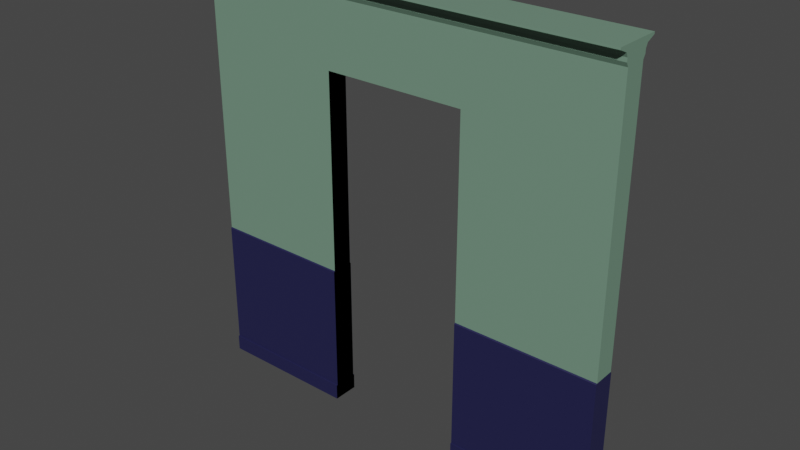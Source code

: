 # Source: door_frame.blend  (saved by Blender 3.4.6; exported with 4.5.12 LTS)
import bpy
from mathutils import Matrix  # noqa: F401  (used for matrix-valued properties, if any)

bpy.ops.wm.read_factory_settings(use_empty=True)
scene = bpy.context.scene
scene.name = 'Scene'

# ---- collections
col_collection = bpy.data.collections.new('Collection'); scene.collection.children.link(col_collection)

# ---- materials (node trees are filled in below, after node groups)
mat_top = bpy.data.materials.new('Top')
mat_top.alpha_threshold = 0.0
mat_top.use_transparent_shadow = False
mat_top.diffuse_color = (0.4581, 0.8, 0.5542, 1.0)
mat_top.roughness = 0.5
mat_top.line_color = (0.0, 0.0, 0.0, 1.0)
mat_bottom = bpy.data.materials.new('Bottom')
mat_bottom.use_transparent_shadow = False
mat_bottom.diffuse_color = (0.02786, 0.0226, 0.8, 1.0)
mat_top_001 = bpy.data.materials.new('Top.001')
mat_top_001.alpha_threshold = 0.0
mat_top_001.use_transparent_shadow = False
mat_top_001.diffuse_color = (0.4581, 0.8, 0.5542, 1.0)
mat_top_001.roughness = 0.5
mat_top_001.line_color = (0.0, 0.0, 0.0, 1.0)
mat_bottom_001 = bpy.data.materials.new('Bottom.001')
mat_bottom_001.use_transparent_shadow = False
mat_bottom_001.diffuse_color = (0.02786, 0.0226, 0.8, 1.0)
mat_top_002 = bpy.data.materials.new('Top.002')
mat_top_002.alpha_threshold = 0.0
mat_top_002.use_transparent_shadow = False
mat_top_002.diffuse_color = (0.4581, 0.8, 0.5542, 1.0)
mat_top_002.roughness = 0.5
mat_top_002.line_color = (0.0, 0.0, 0.0, 1.0)
mat_bottom_002 = bpy.data.materials.new('Bottom.002')
mat_bottom_002.use_transparent_shadow = False
mat_bottom_002.diffuse_color = (0.02786, 0.0226, 0.8, 1.0)

# ---- material node trees
mat_top.use_nodes = True; mat_top.node_tree.nodes.clear()
_N = mat_top.node_tree.nodes; _L = mat_top.node_tree.links
n0 = _N.new('ShaderNodeOutputMaterial'); n0.name = 'Material Output'; n0.location = (300, 300)
n1 = _N.new('ShaderNodeBsdfPrincipled'); n1.name = 'Principled BSDF'; n1.location = (10, 300)
n1.distribution = 'GGX'
n1.subsurface_method = 'RANDOM_WALK_SKIN'
n1.inputs[0].default_value = (0.1651, 0.2831, 0.2051, 1.0)
n1.inputs[3].default_value = 1.45
n1.inputs[27].default_value = (0.0, 0.0, 0.0, 1.0)
n1.inputs[28].default_value = 1.0
_L.new(n1.outputs[0], n0.inputs[0])
n0.is_active_output = True
mat_bottom.use_nodes = True; mat_bottom.node_tree.nodes.clear()
_N = mat_bottom.node_tree.nodes; _L = mat_bottom.node_tree.links
n0 = _N.new('ShaderNodeBsdfPrincipled'); n0.name = 'Principled BSDF'; n0.location = (10, 300)
n0.distribution = 'GGX'
n0.subsurface_method = 'RANDOM_WALK_SKIN'
n0.inputs[0].default_value = (0.01521, 0.01521, 0.06663, 1.0)
n0.inputs[3].default_value = 1.45
n0.inputs[27].default_value = (0.0, 0.0, 0.0, 1.0)
n0.inputs[28].default_value = 1.0
n1 = _N.new('ShaderNodeOutputMaterial'); n1.name = 'Material Output'; n1.location = (300, 300)
_L.new(n0.outputs[0], n1.inputs[0])
n1.is_active_output = True
mat_top_001.use_nodes = True; mat_top_001.node_tree.nodes.clear()
_N = mat_top_001.node_tree.nodes; _L = mat_top_001.node_tree.links
n0 = _N.new('ShaderNodeOutputMaterial'); n0.name = 'Material Output'; n0.location = (300, 300)
n1 = _N.new('ShaderNodeBsdfPrincipled'); n1.name = 'Principled BSDF'; n1.location = (10, 300)
n1.distribution = 'GGX'
n1.subsurface_method = 'RANDOM_WALK_SKIN'
n1.inputs[0].default_value = (0.1651, 0.2831, 0.2051, 1.0)
n1.inputs[3].default_value = 1.45
n1.inputs[27].default_value = (0.0, 0.0, 0.0, 1.0)
n1.inputs[28].default_value = 1.0
_L.new(n1.outputs[0], n0.inputs[0])
n0.is_active_output = True
mat_bottom_001.use_nodes = True; mat_bottom_001.node_tree.nodes.clear()
_N = mat_bottom_001.node_tree.nodes; _L = mat_bottom_001.node_tree.links
n0 = _N.new('ShaderNodeBsdfPrincipled'); n0.name = 'Principled BSDF'; n0.location = (10, 300)
n0.distribution = 'GGX'
n0.subsurface_method = 'RANDOM_WALK_SKIN'
n0.inputs[0].default_value = (0.01521, 0.01521, 0.06663, 1.0)
n0.inputs[3].default_value = 1.45
n0.inputs[27].default_value = (0.0, 0.0, 0.0, 1.0)
n0.inputs[28].default_value = 1.0
n1 = _N.new('ShaderNodeOutputMaterial'); n1.name = 'Material Output'; n1.location = (300, 300)
_L.new(n0.outputs[0], n1.inputs[0])
n1.is_active_output = True
mat_top_002.use_nodes = True; mat_top_002.node_tree.nodes.clear()
_N = mat_top_002.node_tree.nodes; _L = mat_top_002.node_tree.links
n0 = _N.new('ShaderNodeOutputMaterial'); n0.name = 'Material Output'; n0.location = (300, 300)
n1 = _N.new('ShaderNodeBsdfPrincipled'); n1.name = 'Principled BSDF'; n1.location = (10, 300)
n1.distribution = 'GGX'
n1.subsurface_method = 'RANDOM_WALK_SKIN'
n1.inputs[0].default_value = (0.1651, 0.2831, 0.2051, 1.0)
n1.inputs[3].default_value = 1.45
n1.inputs[27].default_value = (0.0, 0.0, 0.0, 1.0)
n1.inputs[28].default_value = 1.0
_L.new(n1.outputs[0], n0.inputs[0])
n0.is_active_output = True
mat_bottom_002.use_nodes = True; mat_bottom_002.node_tree.nodes.clear()
_N = mat_bottom_002.node_tree.nodes; _L = mat_bottom_002.node_tree.links
n0 = _N.new('ShaderNodeBsdfPrincipled'); n0.name = 'Principled BSDF'; n0.location = (10, 300)
n0.distribution = 'GGX'
n0.subsurface_method = 'RANDOM_WALK_SKIN'
n0.inputs[0].default_value = (0.01521, 0.01521, 0.06663, 1.0)
n0.inputs[3].default_value = 1.45
n0.inputs[27].default_value = (0.0, 0.0, 0.0, 1.0)
n0.inputs[28].default_value = 1.0
n1 = _N.new('ShaderNodeOutputMaterial'); n1.name = 'Material Output'; n1.location = (300, 300)
_L.new(n0.outputs[0], n1.inputs[0])
n1.is_active_output = True

# ---- world
world_world = bpy.data.worlds.new('World'); scene.world = world_world
world_world.use_nodes = True; world_world.node_tree.nodes.clear()
_N = world_world.node_tree.nodes; _L = world_world.node_tree.links
n0 = _N.new('ShaderNodeOutputWorld'); n0.name = 'World Output'; n0.location = (300, 300)
n1 = _N.new('ShaderNodeBackground'); n1.name = 'Background'; n1.location = (10, 300)
n1.inputs[0].default_value = (0.05088, 0.05088, 0.05088, 1.0)
_L.new(n1.outputs[0], n0.inputs[0])
n0.is_active_output = True
world_world.color = (0.05088, 0.05088, 0.05088)
world_world.use_sun_shadow = False
world_world.sun_shadow_jitter_overblur = 0.0

# ---- meshes
me_cube = bpy.data.meshes.new('Cube')
me_cube.from_pydata([(1.0, -0.006201, 1.995), (1.0, -0.006201, 0.002072), (1.0, -4.437, 1.995), (1.0, -2.006, 0.002072), (-1.0, -0.006201, 1.995), (-1.0, -0.006201, 0.002072), (-1.0, -4.437, 1.995), (-1.0, -2.006, 0.002072), (1.0, -0.006201, 0.6846), (-1.0, -2.006, 0.6846), (1.0, -2.006, 0.6846), (-1.0, -0.006201, 0.6846), (1.0, -0.006201, 0.07733), (1.0, -2.006, 0.07733), (-1.0, -0.006201, 0.07733), (-1.0, -2.006, 0.07733), (1.0, -2.414, 0.07563), (1.0, -2.414, 0.002072), (-1.0, -2.414, 0.002072), (-1.0, -2.414, 0.07563), (-1.0, -2.006, 1.922), (1.0, -0.006201, 1.875), (1.0, -2.006, 1.922), (-1.0, -0.006201, 1.875), (-1.0, -2.418, 1.941), (-1.0, -2.407, 1.958), (-1.0, -2.776, 1.977), (1.0, -0.006201, 1.965), (1.0, -0.006201, 1.935), (1.0, -0.006201, 1.905), (1.0, -2.776, 1.977), (1.0, -2.407, 1.958), (1.0, -2.418, 1.941), (-1.0, -0.006201, 1.965), (-1.0, -0.006201, 1.935), (-1.0, -0.006201, 1.905), (1.0, -4.437, 1.995), (-1.0, -4.437, 1.995), (1.0, -4.437, 2.004), (-1.0, -4.437, 2.004), (1.0, -0.006201, 2.004), (-1.0, -0.006201, 2.004), (-1.0, -2.182, 0.07733), (-1.0, -2.182, 0.6798), (1.0, -2.182, 0.6798), (1.0, -2.182, 0.07733)], [], [(2, 0, 40, 38), (30, 2, 6, 26), (26, 6, 4, 33), (5, 1, 3, 7), (27, 0, 2, 30), (12, 8, 10, 13), (15, 9, 11, 14), (15, 13, 45, 42), (13, 15, 19, 16), (7, 15, 14, 5), (1, 12, 13, 3), (17, 16, 19, 18), (7, 3, 17, 18), (3, 13, 16, 17), (15, 7, 18, 19), (8, 21, 22, 10), (9, 20, 23, 11), (10, 22, 20, 9), (21, 29, 32, 22), (29, 28, 31, 32), (28, 27, 30, 31), (20, 24, 35, 23), (24, 25, 34, 35), (25, 26, 33, 34), (22, 32, 24, 20), (32, 31, 25, 24), (31, 30, 26, 25), (6, 2, 36, 37), (40, 41, 39, 38), (0, 4, 41, 40), (6, 2, 38, 39), (4, 6, 39, 41), (45, 44, 43, 42), (9, 15, 42, 43), (13, 10, 44, 45), (10, 9, 43, 44)])
me_cube.polygons.foreach_set('material_index', [0, 0, 0, 1, 0, 1, 1, 1, 1, 1, 1, 1, 1, 1, 1, 0, 0, 0, 0, 0, 0, 0, 0, 0, 0, 0, 0, 0, 0, 0, 0, 0, 1, 1, 1, 1])
_uv = me_cube.uv_layers.new(name='UVMap')
_uv.uv.foreach_set('vector', [0.625, 0.75, 0.625, 0.5, 0.625, 0.5, 0.625, 0.75, 0.6212, 0.75, 0.625, 0.75, 0.625, 1.0, 0.6212, 1.0, 0.6212, 0.0, 0.625, 0.0, 0.625, 0.25, 0.6212, 0.25, 0.125, 0.5, 0.375, 0.5, 0.375, 0.75, 0.125, 0.75, 0.6212, 0.5, 0.625, 0.5, 0.625, 0.75, 0.6212, 0.75, 0.3844, 0.5, 0.4603, 0.5, 0.4603, 0.75, 0.3844, 0.75, 0.3844, 0.0, 0.4603, 0.0, 0.4603, 0.25, 0.3844, 0.25, 0.3844, 1.0, 0.3844, 0.75, 0.3844, 0.75, 0.3844, 1.0, 0.3844, 0.75, 0.3844, 1.0, 0.3844, 1.0, 0.3844, 0.75, 0.375, 0.0, 0.3844, 0.0, 0.3844, 0.25, 0.375, 0.25, 0.375, 0.5, 0.3844, 0.5, 0.3844, 0.75, 0.375, 0.75, 0.375, 0.75, 0.3844, 0.75, 0.3844, 1.0, 0.375, 1.0, 0.125, 0.75, 0.375, 0.75, 0.375, 0.75, 0.125, 0.75, 0.375, 0.75, 0.3844, 0.75, 0.3844, 0.75, 0.375, 0.75, 0.3844, 0.0, 0.375, 0.0, 0.375, 0.0, 0.3844, 0.0, 0.4603, 0.5, 0.61, 0.5, 0.61, 0.75, 0.4603, 0.75, 0.4603, 0.0, 0.61, 0.0, 0.61, 0.25, 0.4603, 0.25, 0.4603, 0.75, 0.61, 0.75, 0.61, 1.0, 0.4603, 1.0, 0.61, 0.5, 0.6137, 0.5, 0.6137, 0.75, 0.61, 0.75, 0.6137, 0.5, 0.6175, 0.5, 0.6175, 0.75, 0.6137, 0.75, 0.6175, 0.5, 0.6212, 0.5, 0.6212, 0.75, 0.6175, 0.75, 0.61, 0.0, 0.6137, 0.0, 0.6137, 0.25, 0.61, 0.25, 0.6137, 0.0, 0.6175, 0.0, 0.6175, 0.25, 0.6137, 0.25, 0.6175, 0.0, 0.6212, 0.0, 0.6212, 0.25, 0.6175, 0.25, 0.61, 0.75, 0.6137, 0.75, 0.6137, 1.0, 0.61, 1.0, 0.6137, 0.75, 0.6175, 0.75, 0.6175, 1.0, 0.6137, 1.0, 0.6175, 0.75, 0.6212, 0.75, 0.6212, 1.0, 0.6175, 1.0, 0.875, 0.75, 0.625, 0.75, 0.625, 0.75, 0.875, 0.75, 0.625, 0.5, 0.875, 0.5, 0.875, 0.75, 0.625, 0.75, 0.0, 0.0, 0.0, 0.0, 0.0, 0.0, 0.0, 0.0, 0.625, 1.0, 0.625, 0.75, 0.625, 0.75, 0.625, 1.0, 0.625, 0.25, 0.625, 0.0, 0.625, 0.0, 0.625, 0.25, 0.3844, 0.75, 0.4603, 0.75, 0.4603, 1.0, 0.3844, 1.0, 0.4603, 0.0, 0.3844, 0.0, 0.3844, 0.0, 0.4603, 0.0, 0.3844, 0.75, 0.4603, 0.75, 0.4603, 0.75, 0.3844, 0.75, 0.4603, 0.75, 0.4603, 1.0, 0.4603, 1.0, 0.4603, 0.75])
me_cube.materials.append(mat_top)
me_cube.materials.append(mat_bottom)
me_cube.use_mirror_vertex_groups = False
me_cube.update()
me_cube_001 = bpy.data.meshes.new('Cube.001')
me_cube_001.from_pydata([(1.0, -0.006201, 1.995), (1.0, -0.006201, 0.002072), (1.0, -4.437, 1.995), (1.0, -2.006, 0.002072), (-1.0, -0.006201, 1.995), (-1.0, -0.006201, 0.002072), (-1.0, -4.437, 1.995), (-1.0, -2.006, 0.002072), (1.0, -0.006201, 0.6846), (-1.0, -2.006, 0.6846), (1.0, -2.006, 0.6846), (-1.0, -0.006201, 0.6846), (1.0, -0.006201, 0.07733), (1.0, -2.006, 0.07733), (-1.0, -0.006201, 0.07733), (-1.0, -2.006, 0.07733), (1.0, -2.414, 0.07563), (1.0, -2.414, 0.002072), (-1.0, -2.414, 0.002072), (-1.0, -2.414, 0.07563), (-1.0, -2.006, 1.922), (1.0, -0.006201, 1.875), (1.0, -2.006, 1.922), (-1.0, -0.006201, 1.875), (-1.0, -2.418, 1.941), (-1.0, -2.407, 1.958), (-1.0, -2.776, 1.977), (1.0, -0.006201, 1.965), (1.0, -0.006201, 1.935), (1.0, -0.006201, 1.905), (1.0, -2.776, 1.977), (1.0, -2.407, 1.958), (1.0, -2.418, 1.941), (-1.0, -0.006201, 1.965), (-1.0, -0.006201, 1.935), (-1.0, -0.006201, 1.905), (1.0, -4.437, 1.995), (-1.0, -4.437, 1.995), (1.0, -4.437, 2.004), (-1.0, -4.437, 2.004), (1.0, -0.006201, 2.004), (-1.0, -0.006201, 2.004), (-1.0, -2.182, 0.07733), (-1.0, -2.182, 0.6798), (1.0, -2.182, 0.6798), (1.0, -2.182, 0.07733), (1.0, 0.0, 1.577), (1.0, -2.006, 1.613), (-1.0, 0.0, 1.577), (-1.0, -2.006, 1.613)], [], [(2, 0, 40, 38), (30, 2, 6, 26), (26, 6, 4, 33), (27, 0, 2, 30), (12, 8, 10, 13), (15, 9, 11, 14), (7, 15, 14, 5), (1, 12, 13, 3), (3, 13, 16, 17), (15, 7, 18, 19), (46, 21, 22, 47), (49, 20, 23, 48), (47, 22, 20, 49), (21, 29, 32, 22), (29, 28, 31, 32), (28, 27, 30, 31), (20, 24, 35, 23), (24, 25, 34, 35), (25, 26, 33, 34), (22, 32, 24, 20), (32, 31, 25, 24), (31, 30, 26, 25), (6, 2, 36, 37), (40, 41, 39, 38), (0, 4, 41, 40), (6, 2, 38, 39), (4, 6, 39, 41), (9, 15, 42, 43), (13, 10, 44, 45), (9, 49, 48, 11), (8, 46, 47, 10)])
me_cube_001.polygons.foreach_set('material_index', [0, 0, 0, 0, 1, 1, 1, 1, 1, 1, 0, 0, 0, 0, 0, 0, 0, 0, 0, 0, 0, 0, 0, 0, 0, 0, 0, 1, 1, 0, 0])
_uv = me_cube_001.uv_layers.new(name='UVMap')
_uv.uv.foreach_set('vector', [0.625, 0.75, 0.625, 0.5, 0.625, 0.5, 0.625, 0.75, 0.6212, 0.75, 0.625, 0.75, 0.625, 1.0, 0.6212, 1.0, 0.6212, 0.0, 0.625, 0.0, 0.625, 0.25, 0.6212, 0.25, 0.6212, 0.5, 0.625, 0.5, 0.625, 0.75, 0.6212, 0.75, 0.3844, 0.5, 0.4603, 0.5, 0.4603, 0.75, 0.3844, 0.75, 0.3844, 0.0, 0.4603, 0.0, 0.4603, 0.25, 0.3844, 0.25, 0.375, 0.0, 0.3844, 0.0, 0.3844, 0.25, 0.375, 0.25, 0.375, 0.5, 0.3844, 0.5, 0.3844, 0.75, 0.375, 0.75, 0.375, 0.75, 0.3844, 0.75, 0.3844, 0.75, 0.375, 0.75, 0.3844, 0.0, 0.375, 0.0, 0.375, 0.0, 0.3844, 0.0, 0.5723, 0.4992, 0.61, 0.5, 0.61, 0.75, 0.5725, 0.75, 0.5725, 0.0, 0.61, 0.0, 0.61, 0.25, 0.5723, 0.2508, 0.5725, 0.75, 0.61, 0.75, 0.61, 1.0, 0.5725, 1.0, 0.61, 0.5, 0.6137, 0.5, 0.6137, 0.75, 0.61, 0.75, 0.6137, 0.5, 0.6175, 0.5, 0.6175, 0.75, 0.6137, 0.75, 0.6175, 0.5, 0.6212, 0.5, 0.6212, 0.75, 0.6175, 0.75, 0.61, 0.0, 0.6137, 0.0, 0.6137, 0.25, 0.61, 0.25, 0.6137, 0.0, 0.6175, 0.0, 0.6175, 0.25, 0.6137, 0.25, 0.6175, 0.0, 0.6212, 0.0, 0.6212, 0.25, 0.6175, 0.25, 0.61, 0.75, 0.6137, 0.75, 0.6137, 1.0, 0.61, 1.0, 0.6137, 0.75, 0.6175, 0.75, 0.6175, 1.0, 0.6137, 1.0, 0.6175, 0.75, 0.6212, 0.75, 0.6212, 1.0, 0.6175, 1.0, 0.875, 0.75, 0.625, 0.75, 0.625, 0.75, 0.875, 0.75, 0.625, 0.5, 0.875, 0.5, 0.875, 0.75, 0.625, 0.75, 0.0, 0.0, 0.0, 0.0, 0.0, 0.0, 0.0, 0.0, 0.625, 1.0, 0.625, 0.75, 0.625, 0.75, 0.625, 1.0, 0.625, 0.25, 0.625, 0.0, 0.625, 0.0, 0.625, 0.25, 0.4603, 0.0, 0.3844, 0.0, 0.3844, 0.0, 0.4603, 0.0, 0.3844, 0.75, 0.4603, 0.75, 0.4603, 0.75, 0.3844, 0.75, 0.4603, 0.0, 0.5725, 0.0, 0.5723, 0.2508, 0.4603, 0.25, 0.4603, 0.5, 0.5723, 0.4992, 0.5725, 0.75, 0.4603, 0.75])
me_cube_001.materials.append(mat_top_001)
me_cube_001.materials.append(mat_bottom_001)
me_cube_001.use_mirror_vertex_groups = False
me_cube_001.update()
me_cube_002 = bpy.data.meshes.new('Cube.002')
me_cube_002.from_pydata([(1.0, -0.006201, 1.995), (1.0, -0.006201, 0.002072), (1.0, -4.437, 1.995), (1.0, -2.006, 0.002072), (-1.0, -0.006201, 1.995), (-1.0, -0.006201, 0.002072), (-1.0, -4.437, 1.995), (-1.0, -2.006, 0.002072), (1.0, -0.006201, 0.6846), (-1.0, -2.006, 0.6846), (1.0, -2.006, 0.6846), (-1.0, -0.006201, 0.6846), (1.0, -0.006201, 0.07733), (1.0, -2.006, 0.07733), (-1.0, -0.006201, 0.07733), (-1.0, -2.006, 0.07733), (1.0, -2.414, 0.07563), (1.0, -2.414, 0.002072), (-1.0, -2.414, 0.002072), (-1.0, -2.414, 0.07563), (-1.0, -2.006, 1.922), (1.0, -0.006201, 1.875), (1.0, -2.006, 1.922), (-1.0, -0.006201, 1.875), (-1.0, -2.418, 1.941), (-1.0, -2.407, 1.958), (-1.0, -2.776, 1.977), (1.0, -0.006201, 1.965), (1.0, -0.006201, 1.935), (1.0, -0.006201, 1.905), (1.0, -2.776, 1.977), (1.0, -2.407, 1.958), (1.0, -2.418, 1.941), (-1.0, -0.006201, 1.965), (-1.0, -0.006201, 1.935), (-1.0, -0.006201, 1.905), (1.0, -4.437, 1.995), (-1.0, -4.437, 1.995), (1.0, -4.437, 2.004), (-1.0, -4.437, 2.004), (1.0, -0.006201, 2.004), (-1.0, -0.006201, 2.004), (-1.0, -2.182, 0.07733), (-1.0, -2.182, 0.6798), (1.0, -2.182, 0.6798), (1.0, -2.182, 0.07733)], [], [(2, 0, 40, 38), (30, 2, 6, 26), (26, 6, 4, 33), (5, 1, 3, 7), (27, 0, 2, 30), (12, 8, 10, 13), (15, 9, 11, 14), (15, 13, 45, 42), (13, 15, 19, 16), (7, 15, 14, 5), (1, 12, 13, 3), (17, 16, 19, 18), (7, 3, 17, 18), (3, 13, 16, 17), (15, 7, 18, 19), (8, 21, 22, 10), (9, 20, 23, 11), (10, 22, 20, 9), (21, 29, 32, 22), (29, 28, 31, 32), (28, 27, 30, 31), (20, 24, 35, 23), (24, 25, 34, 35), (25, 26, 33, 34), (22, 32, 24, 20), (32, 31, 25, 24), (31, 30, 26, 25), (6, 2, 36, 37), (40, 41, 39, 38), (0, 4, 41, 40), (6, 2, 38, 39), (4, 6, 39, 41), (45, 44, 43, 42), (9, 15, 42, 43), (13, 10, 44, 45), (10, 9, 43, 44)])
me_cube_002.polygons.foreach_set('material_index', [0, 0, 0, 1, 0, 1, 1, 1, 1, 1, 1, 1, 1, 1, 1, 0, 0, 0, 0, 0, 0, 0, 0, 0, 0, 0, 0, 0, 0, 0, 0, 0, 1, 1, 1, 1])
_uv = me_cube_002.uv_layers.new(name='UVMap')
_uv.uv.foreach_set('vector', [0.625, 0.75, 0.625, 0.5, 0.625, 0.5, 0.625, 0.75, 0.6212, 0.75, 0.625, 0.75, 0.625, 1.0, 0.6212, 1.0, 0.6212, 0.0, 0.625, 0.0, 0.625, 0.25, 0.6212, 0.25, 0.125, 0.5, 0.375, 0.5, 0.375, 0.75, 0.125, 0.75, 0.6212, 0.5, 0.625, 0.5, 0.625, 0.75, 0.6212, 0.75, 0.3844, 0.5, 0.4603, 0.5, 0.4603, 0.75, 0.3844, 0.75, 0.3844, 0.0, 0.4603, 0.0, 0.4603, 0.25, 0.3844, 0.25, 0.3844, 1.0, 0.3844, 0.75, 0.3844, 0.75, 0.3844, 1.0, 0.3844, 0.75, 0.3844, 1.0, 0.3844, 1.0, 0.3844, 0.75, 0.375, 0.0, 0.3844, 0.0, 0.3844, 0.25, 0.375, 0.25, 0.375, 0.5, 0.3844, 0.5, 0.3844, 0.75, 0.375, 0.75, 0.375, 0.75, 0.3844, 0.75, 0.3844, 1.0, 0.375, 1.0, 0.125, 0.75, 0.375, 0.75, 0.375, 0.75, 0.125, 0.75, 0.375, 0.75, 0.3844, 0.75, 0.3844, 0.75, 0.375, 0.75, 0.3844, 0.0, 0.375, 0.0, 0.375, 0.0, 0.3844, 0.0, 0.4603, 0.5, 0.61, 0.5, 0.61, 0.75, 0.4603, 0.75, 0.4603, 0.0, 0.61, 0.0, 0.61, 0.25, 0.4603, 0.25, 0.4603, 0.75, 0.61, 0.75, 0.61, 1.0, 0.4603, 1.0, 0.61, 0.5, 0.6137, 0.5, 0.6137, 0.75, 0.61, 0.75, 0.6137, 0.5, 0.6175, 0.5, 0.6175, 0.75, 0.6137, 0.75, 0.6175, 0.5, 0.6212, 0.5, 0.6212, 0.75, 0.6175, 0.75, 0.61, 0.0, 0.6137, 0.0, 0.6137, 0.25, 0.61, 0.25, 0.6137, 0.0, 0.6175, 0.0, 0.6175, 0.25, 0.6137, 0.25, 0.6175, 0.0, 0.6212, 0.0, 0.6212, 0.25, 0.6175, 0.25, 0.61, 0.75, 0.6137, 0.75, 0.6137, 1.0, 0.61, 1.0, 0.6137, 0.75, 0.6175, 0.75, 0.6175, 1.0, 0.6137, 1.0, 0.6175, 0.75, 0.6212, 0.75, 0.6212, 1.0, 0.6175, 1.0, 0.875, 0.75, 0.625, 0.75, 0.625, 0.75, 0.875, 0.75, 0.625, 0.5, 0.875, 0.5, 0.875, 0.75, 0.625, 0.75, 0.0, 0.0, 0.0, 0.0, 0.0, 0.0, 0.0, 0.0, 0.625, 1.0, 0.625, 0.75, 0.625, 0.75, 0.625, 1.0, 0.625, 0.25, 0.625, 0.0, 0.625, 0.0, 0.625, 0.25, 0.3844, 0.75, 0.4603, 0.75, 0.4603, 1.0, 0.3844, 1.0, 0.4603, 0.0, 0.3844, 0.0, 0.3844, 0.0, 0.4603, 0.0, 0.3844, 0.75, 0.4603, 0.75, 0.4603, 0.75, 0.3844, 0.75, 0.4603, 0.75, 0.4603, 1.0, 0.4603, 1.0, 0.4603, 0.75])
me_cube_002.materials.append(mat_top_002)
me_cube_002.materials.append(mat_bottom_002)
me_cube_002.use_mirror_vertex_groups = False
me_cube_002.update()

# ---- objects
ob_cube = bpy.data.objects.new('Cube', me_cube)
ob_cube_001 = bpy.data.objects.new('Cube.001', me_cube_001)
ob_cube_002 = bpy.data.objects.new('Cube.002', me_cube_002)

# ---- transforms, parenting, visibility, modifiers, constraints
ob_cube.location = (-1.0, 0.0, 0.0)
ob_cube.scale = (0.5, 0.0375, 1.5)
ob_cube.lock_rotations_4d = False
ob_cube.empty_display_type = 'ARROWS'
ob_cube.lineart.crease_threshold = 0.0
_m = ob_cube.modifiers.new('Mirror', 'MIRROR')
_m.use_axis = (False, True, False)
_m.use_clip = True
_m.merge_threshold = 0.1
ob_cube_001.location = (0.0, 0.0, 0.0)
ob_cube_001.scale = (0.5, 0.0375, 1.5)
ob_cube_001.lock_rotations_4d = False
ob_cube_001.empty_display_type = 'ARROWS'
ob_cube_001.lineart.crease_threshold = 0.0
_m = ob_cube_001.modifiers.new('Mirror', 'MIRROR')
_m.use_axis = (False, True, False)
_m.use_clip = True
_m.merge_threshold = 0.1
ob_cube_002.location = (1.0, 0.0, 0.0)
ob_cube_002.scale = (0.5, 0.0375, 1.5)
ob_cube_002.lock_rotations_4d = False
ob_cube_002.empty_display_type = 'ARROWS'
ob_cube_002.lineart.crease_threshold = 0.0
_m = ob_cube_002.modifiers.new('Mirror', 'MIRROR')
_m.use_axis = (False, True, False)
_m.use_clip = True
_m.merge_threshold = 0.1

# ---- collection membership
col_collection.objects.link(ob_cube)
col_collection.objects.link(ob_cube_001)
col_collection.objects.link(ob_cube_002)

# ---- scene / render settings (as saved in the file)
scene.frame_start = 1; scene.frame_end = 250; scene.frame_set(1)
scene.render.engine = 'BLENDER_EEVEE_NEXT'
scene.cycles.sampling_pattern = 'TABULATED_SOBOL'
scene.cycles.use_light_tree = False
scene.view_settings.view_transform = 'Filmic'
bpy.context.view_layer.update()

# ---- added for rendering (the .blend has no active camera and no usable light): camera, sun
cam_auto = bpy.data.cameras.new('AutoCamera')
cam_auto.lens = 50.0
cam_auto.sensor_width = 36.0
cam_auto.clip_end = 1000.0
ob_auto_camera = bpy.data.objects.new('AutoCamera', cam_auto)
scene.collection.objects.link(ob_auto_camera)
ob_auto_camera.location = (3.93914, -4.72697, 4.65571)
ob_auto_camera.rotation_euler = (1.09748, -7.21219e-08, 0.694738)
scene.camera = ob_auto_camera
light_auto_sun = bpy.data.lights.new('AutoSun', 'SUN')
light_auto_sun.energy = 3.0
light_auto_sun.angle = 0.0523599
ob_auto_sun = bpy.data.objects.new('AutoSun', light_auto_sun)
scene.collection.objects.link(ob_auto_sun)
ob_auto_sun.rotation_euler = (0.872665, 0.174533, 0.523599)
bpy.context.view_layer.update()
